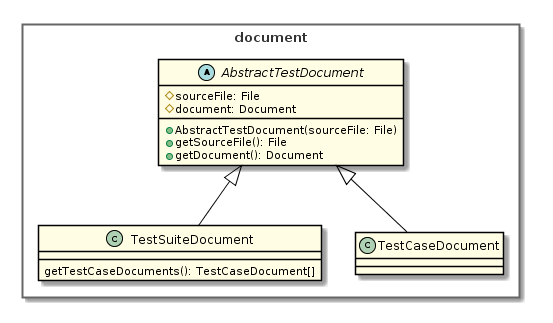

The diagram above was rendered by PlantUML. Its source (embedded in the PNG):
@startuml class-diagram.png

' Packages look-and-feel
skinparam packageStyle rect

skinparam class {
	ArrowColor	   #000000
	BackgroundColor #fffde3
	BorderColor     #000000
}

skinparam package {
	BorderColor     #666666
	BackgroundColor #ffffff
	FontSize        13
	FontColor       #333333
}

skinparam circledCharacterFontColor black
skinparam circledCharacterFontSize  8
skinparam circledCharacterFontStyle bold
skinparam circledCharacterFontName  Arial
skinparam circledCharacterRadius    8

package document {

	abstract class AbstractTestDocument {
		#sourceFile: File
		#document: Document
		+AbstractTestDocument(sourceFile: File)
		+getSourceFile(): File
		+getDocument(): Document
	}
	
	class TestSuiteDocument {
		getTestCaseDocuments(): TestCaseDocument[]
	}
	
	class TestCaseDocument {
	
	}
	
	AbstractTestDocument <|-- TestSuiteDocument
	AbstractTestDocument <|-- TestCaseDocument
}



@enduml